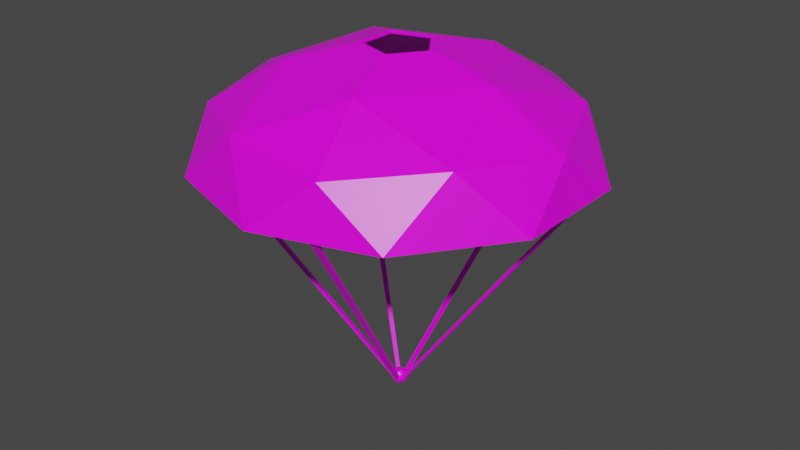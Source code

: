 # Source: Parachute.blend  (saved by Blender 2.91.10; exported with 4.5.12 LTS)
import bpy
from mathutils import Matrix  # noqa: F401  (used for matrix-valued properties, if any)

bpy.ops.wm.read_factory_settings(use_empty=True)
scene = bpy.context.scene
scene.name = 'Scene'

# ---- collections
col_collection = bpy.data.collections.new('Collection'); scene.collection.children.link(col_collection)

# ---- images (referenced by path relative to the original .blend; pixels are not part of the script)
import os
ASSET_DIR = os.environ.get("B2B_ASSET_DIR", "")  # directory of the original .blend (textures are referenced by path, not embedded)
HERE = os.path.dirname(os.path.abspath(__file__))  # packed textures are extracted next to this script under _unpacked/

def load_image(name, relpath, width, height, colorspace="sRGB"):
    """Load a texture the original file referenced (path relative to the .blend, or extracted next to this script)."""
    p = next((c for c in (os.path.join(HERE, relpath), os.path.join(ASSET_DIR, relpath)) if relpath and os.path.exists(c)), "")
    if p:
        img = bpy.data.images.load(p, check_existing=True)
        img.name = name
    else:  # same state as the original file: an image datablock whose file is absent (Cycles renders it pink)
        img = bpy.data.images.new(name, width, height)
        img.source = "FILE"
        img.filepath = "//" + (relpath or name)
    img.colorspace_settings.name = colorspace
    return img
img_green_team_png = load_image('green_team.png', 'green_team.png', 1024, 1024, 'sRGB')

# ---- materials (node trees are filled in below, after node groups)
mat_material = bpy.data.materials.new('Material')
mat_material.alpha_threshold = 0.0
mat_material.use_transparent_shadow = False
mat_material.line_color = (0.0, 0.0, 0.0, 1.0)

# ---- material node trees
mat_material.use_nodes = True; mat_material.node_tree.nodes.clear()
_N = mat_material.node_tree.nodes; _L = mat_material.node_tree.links
n0 = _N.new('ShaderNodeOutputMaterial'); n0.name = 'Material Output'; n0.location = (300, 300)
n1 = _N.new('ShaderNodeBsdfPrincipled'); n1.name = 'Principled BSDF'; n1.location = (10, 300)
n1.distribution = 'GGX'
n1.subsurface_method = 'BURLEY'
n1.inputs[2].default_value = 0.4
n1.inputs[3].default_value = 1.45
n1.inputs[27].default_value = (0.0, 0.0, 0.0, 1.0)
n1.inputs[28].default_value = 1.0
n2 = _N.new('ShaderNodeTexImage'); n2.name = 'Image Texture'; n2.location = (-280, 280)
n2.image = img_green_team_png
_L.new(n1.outputs[0], n0.inputs[0])
_L.new(n2.outputs[0], n1.inputs[0])
n0.is_active_output = True

# ---- world
world_world = bpy.data.worlds.new('World'); scene.world = world_world
world_world.use_nodes = True; world_world.node_tree.nodes.clear()
_N = world_world.node_tree.nodes; _L = world_world.node_tree.links
n0 = _N.new('ShaderNodeOutputWorld'); n0.name = 'World Output'; n0.location = (300, 300)
n1 = _N.new('ShaderNodeBackground'); n1.name = 'Background'; n1.location = (10, 300)
n1.inputs[0].default_value = (0.05088, 0.05088, 0.05088, 1.0)
_L.new(n1.outputs[0], n0.inputs[0])
n0.is_active_output = True
world_world.color = (0.05088, 0.05088, 0.05088)
world_world.use_sun_shadow = False
world_world.sun_shadow_jitter_overblur = 0.0

# ---- meshes
me_icosphere = bpy.data.meshes.new('Icosphere')
me_icosphere.from_pydata([(0.1568, -0.4826, 1.702), (0.2668, 0.821, 1.487), (0.2721, 0.8844, 1.246), (-0.6984, 0.5074, 1.487), (-0.7571, 0.5321, 1.246), (-0.6984, -0.5074, 1.487), (0.2764, -0.8506, 1.488), (-0.7236, -0.5257, 1.488), (-0.7236, 0.5257, 1.488), (0.2764, 0.8506, 1.488), (0.8944, 0.0, 1.488), (0.6642, 0.4826, 1.528), (-0.2537, 0.7809, 1.528), (-0.74, -0.5556, 1.246), (0.2668, -0.821, 1.487), (-0.821, 0.0, 1.528), (-0.2537, -0.7809, 1.528), (0.2997, -0.8755, 1.246), (0.6642, -0.4826, 1.528), (0.8633, 0.0, 1.487), (0.9252, 0.01453, 1.246), (0.9438, -0.01482, 1.242), (0.9438, 0.01482, 1.242), (0.2775, -0.9022, 1.242), (0.3057, -0.893, 1.242), (-0.7722, -0.5427, 1.242), (-0.7548, -0.5667, 1.242), (-0.7548, 0.5667, 1.242), (-0.7722, 0.5427, 1.242), (0.3057, 0.893, 1.242), (0.2775, 0.9022, 1.242), (0.6882, -0.5, 1.531), (-0.2629, -0.809, 1.531), (-0.8506, 0.0, 1.531), (-0.2629, 0.809, 1.531), (0.6882, 0.5, 1.531), (0.05703, -0.1755, 1.793), (0.5257, 0.0, 1.71), (-0.1493, -0.1085, 1.793), (-0.1493, 0.1085, 1.793), (0.05703, 0.1755, 1.793), (0.1662, 0.0, 1.783), (-0.4105, -0.2983, 1.702), (-0.4105, 0.2983, 1.702), (0.1568, 0.4826, 1.702), (0.9252, -0.01453, 1.246), (0.2721, -0.8844, 1.246), (-0.7571, -0.5321, 1.246), (-0.74, 0.5556, 1.246), (0.2997, 0.8755, 1.246), (0.5878, 0.809, 1.241), (0.0, 1.0, 1.241), (-0.5878, 0.809, 1.241), (-0.9511, 0.309, 1.241), (-0.9511, -0.309, 1.241), (-0.5878, -0.809, 1.241), (0.0, -1.0, 1.241), (0.5878, -0.809, 1.241), (0.9511, -0.309, 1.241), (0.9511, 0.309, 1.241), (0.5673, 0.7809, 1.248), (-3.128e-08, 0.9652, 1.248), (-0.5673, 0.7809, 1.248), (-0.918, 0.2983, 1.248), (-0.918, -0.2983, 1.248), (-0.5673, -0.7809, 1.248), (-3.128e-08, -0.9652, 1.248), (0.5673, -0.7809, 1.248), (0.918, -0.2983, 1.248), (0.918, 0.2983, 1.248), (0.01978, 0.02791, -0.008755), (0.000403, 0.03421, -0.008755), (-0.02043, 0.02744, -0.008757), (-0.03241, 0.01095, -0.008757), (-0.03241, -0.01095, -0.008757), (-0.02043, -0.02744, -0.008757), (0.000403, -0.03421, -0.008755), (0.01978, -0.02791, -0.008755), (0.03266, -0.01019, -0.008754), (0.03266, 0.01019, -0.008754), (0.01565, 0.01585, -0.003538), (-0.003341, 0.02202, -0.003538), (-0.01024, 0.01978, -0.00354), (-0.02198, 0.003626, -0.00354), (-0.02198, -0.003626, -0.00354), (-0.01024, -0.01978, -0.00354), (-0.003341, -0.02202, -0.003538), (0.01565, -0.01585, -0.003538), (0.01991, -0.009982, -0.003536), (0.01991, 0.009982, -0.003536), (-5.874e-09, -1.044e-08, -0.04248), (0.03118, -0.02265, -0.01867), (-0.01191, -0.03665, -0.01867), (-0.03854, -1.044e-08, -0.01867), (-0.01191, 0.03665, -0.01867), (0.03118, 0.02265, -0.01867), (0.01191, -0.03665, 0.01987), (-0.03118, -0.02265, 0.01987), (-0.03118, 0.02265, 0.01987), (0.01191, 0.03665, 0.01987), (0.03854, -1.044e-08, 0.01987), (-5.874e-09, -1.044e-08, 0.04368), (-0.006999, -0.02154, -0.03605), (0.01832, -0.01331, -0.03605), (0.01133, -0.03486, -0.02205), (0.03665, -1.044e-08, -0.02205), (0.01832, 0.01331, -0.03605), (-0.02265, -1.044e-08, -0.03605), (-0.02965, -0.02154, -0.02205), (-0.006999, 0.02154, -0.03605), (-0.02965, 0.02154, -0.02205), (0.01133, 0.03486, -0.02205), (0.04098, -0.01331, 0.0006002), (0.04098, 0.01331, 0.0006002), (-5.874e-09, -0.04308, 0.0006002), (0.02532, -0.03486, 0.0006002), (-0.04098, -0.01331, 0.0006002), (-0.02532, -0.03486, 0.0006002), (-0.02532, 0.03486, 0.0006002), (-0.04098, 0.01331, 0.0006002), (0.02532, 0.03486, 0.0006002), (-5.874e-09, 0.04308, 0.0006002), (0.02965, -0.02154, 0.02325), (-0.01133, -0.03486, 0.02325), (-0.03665, -1.044e-08, 0.02325), (-0.01133, 0.03486, 0.02325), (0.02965, 0.02154, 0.02325), (0.006999, -0.02154, 0.03725), (0.02265, -1.044e-08, 0.03725), (-0.01832, -0.01331, 0.03725), (-0.01832, 0.01331, 0.03725), (0.006999, 0.02154, 0.03725), (0.1845, 0.0, 1.793), (0.1625, 0.5, 1.71), (-0.4253, 0.309, 1.71), (-0.4253, -0.309, 1.71), (0.1625, -0.5, 1.71), (0.05137, -0.1581, 1.783), (0.5074, 0.0, 1.702), (-0.1345, -0.09772, 1.783), (-0.1345, 0.09772, 1.783), (0.05137, 0.1581, 1.783), (0.05137, 0.1581, 1.788), (-0.1345, 0.09772, 1.788), (-0.1345, -0.09772, 1.788), (0.05137, -0.1581, 1.788), (0.1845, 0.0, 1.788), (0.1662, 0.0, 1.788), (0.05703, -0.1755, 1.788), (-0.1493, -0.1085, 1.788), (-0.1493, 0.1085, 1.788), (0.05703, 0.1755, 1.788)], [], [(68, 19, 69), (66, 14, 67), (64, 5, 65), (62, 3, 63), (60, 1, 61), (18, 138, 19), (0, 138, 18), (39, 38, 149, 150), (16, 0, 14), (42, 0, 16), (41, 137, 145, 147), (15, 42, 5), (43, 42, 15), (140, 141, 142, 143), (12, 43, 3), (6, 31, 136), (7, 32, 135), (8, 33, 134), (9, 34, 133), (10, 35, 37), (40, 39, 150, 151), (37, 35, 133), (35, 9, 133), (36, 132, 146, 148), (133, 34, 134), (34, 8, 134), (139, 140, 143, 144), (134, 33, 135), (33, 7, 135), (132, 40, 151, 146), (135, 32, 136), (32, 6, 136), (38, 36, 148, 149), (136, 31, 37), (31, 10, 37), (59, 35, 10), (59, 50, 35), (50, 9, 35), (51, 34, 9), (51, 52, 34), (52, 8, 34), (53, 33, 8), (53, 54, 33), (54, 7, 33), (55, 32, 7), (55, 56, 32), (56, 6, 32), (57, 31, 6), (57, 58, 31), (58, 10, 31), (50, 51, 9), (44, 43, 12), (137, 139, 144, 145), (52, 53, 8), (11, 44, 1), (138, 44, 11), (54, 55, 7), (141, 41, 147, 142), (19, 138, 11), (56, 57, 6), (1, 44, 12), (3, 43, 15), (58, 59, 10), (5, 42, 16), (14, 0, 18), (68, 18, 19), (67, 18, 68), (67, 14, 18), (66, 16, 14), (65, 16, 66), (65, 5, 16), (64, 15, 5), (63, 15, 64), (63, 3, 15), (62, 12, 3), (61, 12, 62), (61, 1, 12), (60, 11, 1), (69, 11, 60), (69, 19, 11), (57, 67, 68, 58), (30, 71, 81, 2), (55, 65, 66, 56), (53, 63, 64, 54), (23, 76, 77, 24), (51, 61, 62, 52), (45, 88, 78, 21), (48, 82, 72, 27), (59, 69, 60, 50), (25, 74, 75, 26), (30, 51, 50, 29), (28, 53, 52, 27), (26, 55, 54, 25), (24, 57, 56, 23), (22, 59, 58, 21), (49, 60, 61, 2), (48, 62, 63, 4), (47, 64, 65, 13), (46, 66, 67, 17), (45, 68, 69, 20), (21, 58, 68, 45), (17, 67, 57, 24), (20, 69, 59, 22), (23, 56, 66, 46), (13, 65, 55, 26), (25, 54, 64, 47), (4, 63, 53, 28), (27, 52, 62, 48), (2, 61, 51, 30), (29, 50, 60, 49), (78, 88, 89, 79), (76, 86, 87, 77), (74, 84, 85, 75), (72, 82, 83, 73), (70, 80, 81, 71), (24, 77, 87, 17), (21, 78, 79, 22), (49, 80, 70, 29), (22, 79, 89, 20), (2, 81, 80, 49), (46, 86, 76, 23), (4, 83, 82, 48), (26, 75, 85, 13), (13, 85, 84, 47), (29, 70, 71, 30), (47, 84, 74, 25), (17, 87, 86, 46), (27, 72, 73, 28), (28, 73, 83, 4), (20, 89, 88, 45), (90, 103, 102), (91, 103, 105), (90, 102, 107), (90, 107, 109), (90, 109, 106), (91, 105, 112), (92, 104, 114), (93, 108, 116), (94, 110, 118), (95, 111, 120), (91, 112, 115), (92, 114, 117), (93, 116, 119), (94, 118, 121), (95, 120, 113), (96, 122, 127), (97, 123, 129), (98, 124, 130), (99, 125, 131), (100, 126, 128), (128, 131, 101), (128, 126, 131), (126, 99, 131), (131, 130, 101), (131, 125, 130), (125, 98, 130), (130, 129, 101), (130, 124, 129), (124, 97, 129), (129, 127, 101), (129, 123, 127), (123, 96, 127), (127, 128, 101), (127, 122, 128), (122, 100, 128), (113, 126, 100), (113, 120, 126), (120, 99, 126), (121, 125, 99), (121, 118, 125), (118, 98, 125), (119, 124, 98), (119, 116, 124), (116, 97, 124), (117, 123, 97), (117, 114, 123), (114, 96, 123), (115, 122, 96), (115, 112, 122), (112, 100, 122), (120, 121, 99), (120, 111, 121), (111, 94, 121), (118, 119, 98), (118, 110, 119), (110, 93, 119), (116, 117, 97), (116, 108, 117), (108, 92, 117), (114, 115, 96), (114, 104, 115), (104, 91, 115), (112, 113, 100), (112, 105, 113), (105, 95, 113), (106, 111, 95), (106, 109, 111), (109, 94, 111), (109, 110, 94), (109, 107, 110), (107, 93, 110), (107, 108, 93), (107, 102, 108), (102, 92, 108), (105, 106, 95), (105, 103, 106), (103, 90, 106), (102, 104, 92), (102, 103, 104), (103, 91, 104), (40, 132, 37, 133), (39, 40, 133, 134), (38, 39, 134, 135), (36, 38, 135, 136), (132, 36, 136, 37), (137, 41, 138, 0), (139, 137, 0, 42), (140, 139, 42, 43), (141, 140, 43, 44), (41, 141, 44, 138), (147, 146, 151, 142), (147, 145, 148, 146), (145, 144, 149, 148), (144, 143, 150, 149), (143, 142, 151, 150)])
_uv = me_icosphere.uv_layers.new(name='UVMap')
_uv.uv.foreach_set('vector', [0.1689, 0.4932, 0.1689, 0.4932, 0.1689, 0.4932, 0.1689, 0.4932, 0.1689, 0.4932, 0.1689, 0.4932, 0.1689, 0.4932, 0.1689, 0.4932, 0.1689, 0.4932, 0.1689, 0.4932, 0.1689, 0.4932, 0.1689, 0.4932, 0.1689, 0.4932, 0.1689, 0.4932, 0.1689, 0.4932, 0.1689, 0.4932, 0.1689, 0.4932, 0.1689, 0.4932, 0.1689, 0.4932, 0.1689, 0.4932, 0.1689, 0.4932, 0.4731, 0.3027, 0.4731, 0.3027, 0.4731, 0.3027, 0.4731, 0.3027, 0.1689, 0.4932, 0.1689, 0.4932, 0.1689, 0.4932, 0.1689, 0.4932, 0.1689, 0.4932, 0.1689, 0.4932, 0.1689, 0.4932, 0.1689, 0.4932, 0.1689, 0.4932, 0.1689, 0.4932, 0.1689, 0.4932, 0.1689, 0.4932, 0.1689, 0.4932, 0.1689, 0.4932, 0.1689, 0.4932, 0.1689, 0.4932, 0.1689, 0.4932, 0.1689, 0.4932, 0.1689, 0.4932, 0.1689, 0.4932, 0.1689, 0.4932, 0.1689, 0.4932, 0.1689, 0.4932, 0.1424, 0.4813, 0.1424, 0.4813, 0.1424, 0.4813, 0.1424, 0.4813, 0.1424, 0.4813, 0.1424, 0.4813, 0.1424, 0.4813, 0.1424, 0.4813, 0.1424, 0.4813, 0.1424, 0.4813, 0.1424, 0.4813, 0.1424, 0.4813, 0.1424, 0.4813, 0.1424, 0.4813, 0.1424, 0.4813, 0.4731, 0.3027, 0.4731, 0.3027, 0.4731, 0.3027, 0.4731, 0.3027, 0.1424, 0.4813, 0.1424, 0.4813, 0.1424, 0.4813, 0.1424, 0.4813, 0.1424, 0.4813, 0.1424, 0.4813, 0.4731, 0.3027, 0.4731, 0.3027, 0.4731, 0.3027, 0.4731, 0.3027, 0.1424, 0.4813, 0.1424, 0.4813, 0.1424, 0.4813, 0.1424, 0.4813, 0.1424, 0.4813, 0.1424, 0.4813, 0.1689, 0.4932, 0.1689, 0.4932, 0.1689, 0.4932, 0.1689, 0.4932, 0.1424, 0.4813, 0.1424, 0.4813, 0.1424, 0.4813, 0.1424, 0.4813, 0.1424, 0.4813, 0.1424, 0.4813, 0.4731, 0.3027, 0.4731, 0.3027, 0.4731, 0.3027, 0.4731, 0.3027, 0.1424, 0.4813, 0.1424, 0.4813, 0.1424, 0.4813, 0.1424, 0.4813, 0.1424, 0.4813, 0.1424, 0.4813, 0.4731, 0.3027, 0.4731, 0.3027, 0.4731, 0.3027, 0.4731, 0.3027, 0.1424, 0.4813, 0.1424, 0.4813, 0.1424, 0.4813, 0.1424, 0.4813, 0.1424, 0.4813, 0.1424, 0.4813, 0.1424, 0.5041, 0.1424, 0.5041, 0.1424, 0.5041, 0.1424, 0.5041, 0.1424, 0.5041, 0.1424, 0.5041, 0.1424, 0.5041, 0.1424, 0.5041, 0.1424, 0.5041, 0.1424, 0.5041, 0.1424, 0.5041, 0.1424, 0.5041, 0.1424, 0.5041, 0.1424, 0.5041, 0.1424, 0.5041, 0.1424, 0.5041, 0.1424, 0.5041, 0.1424, 0.5041, 0.1424, 0.5041, 0.1424, 0.5041, 0.1424, 0.5041, 0.1424, 0.5041, 0.1424, 0.5041, 0.1424, 0.5041, 0.1424, 0.5041, 0.1424, 0.5041, 0.1424, 0.5041, 0.1424, 0.5041, 0.1424, 0.5041, 0.1424, 0.5041, 0.1424, 0.5041, 0.1424, 0.5041, 0.1424, 0.5041, 0.1424, 0.5041, 0.1424, 0.5041, 0.1424, 0.5041, 0.1424, 0.5041, 0.1424, 0.5041, 0.1424, 0.5041, 0.1424, 0.5041, 0.1424, 0.5041, 0.1424, 0.5041, 0.1424, 0.5041, 0.1424, 0.5041, 0.1424, 0.5041, 0.1424, 0.5041, 0.1424, 0.5041, 0.1424, 0.5041, 0.1689, 0.4932, 0.1689, 0.4932, 0.1689, 0.4932, 0.1689, 0.4932, 0.1689, 0.4932, 0.1689, 0.4932, 0.1689, 0.4932, 0.1424, 0.5041, 0.1424, 0.5041, 0.1424, 0.5041, 0.1689, 0.4932, 0.1689, 0.4932, 0.1689, 0.4932, 0.1689, 0.4932, 0.1689, 0.4932, 0.1689, 0.4932, 0.1424, 0.5041, 0.1424, 0.5041, 0.1424, 0.5041, 0.1689, 0.4932, 0.1689, 0.4932, 0.1689, 0.4932, 0.1689, 0.4932, 0.1689, 0.4932, 0.1689, 0.4932, 0.1689, 0.4932, 0.1424, 0.5041, 0.1424, 0.5041, 0.1424, 0.5041, 0.1689, 0.4932, 0.1689, 0.4932, 0.1689, 0.4932, 0.1689, 0.4932, 0.1689, 0.4932, 0.1689, 0.4932, 0.1424, 0.5041, 0.1424, 0.5041, 0.1424, 0.5041, 0.1689, 0.4932, 0.1689, 0.4932, 0.1689, 0.4932, 0.1689, 0.4932, 0.1689, 0.4932, 0.1689, 0.4932, 0.1689, 0.4932, 0.1689, 0.4932, 0.1689, 0.4932, 0.1689, 0.4932, 0.1689, 0.4932, 0.1689, 0.4932, 0.1689, 0.4932, 0.1689, 0.4932, 0.1689, 0.4932, 0.1689, 0.4932, 0.1689, 0.4932, 0.1689, 0.4932, 0.1689, 0.4932, 0.1689, 0.4932, 0.1689, 0.4932, 0.1689, 0.4932, 0.1689, 0.4932, 0.1689, 0.4932, 0.1689, 0.4932, 0.1689, 0.4932, 0.1689, 0.4932, 0.1689, 0.4932, 0.1689, 0.4932, 0.1689, 0.4932, 0.1689, 0.4932, 0.1689, 0.4932, 0.1689, 0.4932, 0.1689, 0.4932, 0.1689, 0.4932, 0.1689, 0.4932, 0.1689, 0.4932, 0.1689, 0.4932, 0.1689, 0.4932, 0.1689, 0.4932, 0.1689, 0.4932, 0.1689, 0.4932, 0.1689, 0.4932, 0.1689, 0.4932, 0.1689, 0.4932, 0.1689, 0.4932, 0.1689, 0.4932, 0.1689, 0.4932, 0.1689, 0.4932, 0.1689, 0.4932, 0.1689, 0.4932, 0.1689, 0.4932, 0.1689, 0.4932, 0.1689, 0.4932, 0.1689, 0.4932, 0.8158, 0.6786, 0.8158, 0.6786, 0.8158, 0.6786, 0.8158, 0.6786, 0.1689, 0.4932, 0.1689, 0.4932, 0.1689, 0.4932, 0.1689, 0.4932, 0.1689, 0.4932, 0.1689, 0.4932, 0.1689, 0.4932, 0.1689, 0.4932, 0.8158, 0.6786, 0.8158, 0.6786, 0.8158, 0.6786, 0.8158, 0.6786, 0.1689, 0.4932, 0.1689, 0.4932, 0.1689, 0.4932, 0.1689, 0.4932, 0.8158, 0.6786, 0.8158, 0.6786, 0.8158, 0.6786, 0.8158, 0.6786, 0.8158, 0.6786, 0.8158, 0.6786, 0.8158, 0.6786, 0.8158, 0.6786, 0.1689, 0.4932, 0.1689, 0.4932, 0.1689, 0.4932, 0.1689, 0.4932, 0.8158, 0.6786, 0.8158, 0.6786, 0.8158, 0.6786, 0.8158, 0.6786, 0.7426, 0.3235, 0.7426, 0.3235, 0.7426, 0.3235, 0.7426, 0.3235, 0.7426, 0.3235, 0.7426, 0.3235, 0.7426, 0.3235, 0.7426, 0.3235, 0.7426, 0.3235, 0.7426, 0.3235, 0.7426, 0.3235, 0.7426, 0.3235, 0.7426, 0.3235, 0.7426, 0.3235, 0.7426, 0.3235, 0.7426, 0.3235, 0.7426, 0.3235, 0.7426, 0.3235, 0.7426, 0.3235, 0.7426, 0.3235, 0.1689, 0.4932, 0.1689, 0.4932, 0.1689, 0.4932, 0.1689, 0.4932, 0.1689, 0.4932, 0.1689, 0.4932, 0.1689, 0.4932, 0.1689, 0.4932, 0.1689, 0.4932, 0.1689, 0.4932, 0.1689, 0.4932, 0.1689, 0.4932, 0.1689, 0.4932, 0.1689, 0.4932, 0.1689, 0.4932, 0.1689, 0.4932, 0.1689, 0.4932, 0.1689, 0.4932, 0.1689, 0.4932, 0.1689, 0.4932, 0.1689, 0.4932, 0.1689, 0.4932, 0.1689, 0.4932, 0.1689, 0.4932, 0.1689, 0.4932, 0.1689, 0.4932, 0.1689, 0.4932, 0.1689, 0.4932, 0.1689, 0.4932, 0.1689, 0.4932, 0.1689, 0.4932, 0.1689, 0.4932, 0.1689, 0.4932, 0.1689, 0.4932, 0.1689, 0.4932, 0.1689, 0.4932, 0.1689, 0.4932, 0.1689, 0.4932, 0.1689, 0.4932, 0.1689, 0.4932, 0.1689, 0.4932, 0.1689, 0.4932, 0.1689, 0.4932, 0.1689, 0.4932, 0.1689, 0.4932, 0.1689, 0.4932, 0.1689, 0.4932, 0.1689, 0.4932, 0.1689, 0.4932, 0.1689, 0.4932, 0.1689, 0.4932, 0.1689, 0.4932, 0.1689, 0.4932, 0.1689, 0.4932, 0.1689, 0.4932, 0.1689, 0.4932, 0.1689, 0.4932, 0.1689, 0.4932, 0.1689, 0.4932, 0.1689, 0.4932, 0.8158, 0.6786, 0.8158, 0.6786, 0.8158, 0.6786, 0.8158, 0.6786, 0.8158, 0.6786, 0.8158, 0.6786, 0.8158, 0.6786, 0.8158, 0.6786, 0.8158, 0.6786, 0.8158, 0.6786, 0.8158, 0.6786, 0.8158, 0.6786, 0.8158, 0.6786, 0.8158, 0.6786, 0.8158, 0.6786, 0.8158, 0.6786, 0.8158, 0.6786, 0.8158, 0.6786, 0.8158, 0.6786, 0.8158, 0.6786, 0.8158, 0.6786, 0.8158, 0.6786, 0.8158, 0.6786, 0.8158, 0.6786, 0.8158, 0.6786, 0.8158, 0.6786, 0.8158, 0.6786, 0.8158, 0.6786, 0.8158, 0.6786, 0.8158, 0.6786, 0.8158, 0.6786, 0.8158, 0.6786, 0.8158, 0.6786, 0.8158, 0.6786, 0.8158, 0.6786, 0.8158, 0.6786, 0.8158, 0.6786, 0.8158, 0.6786, 0.8158, 0.6786, 0.8158, 0.6786, 0.8158, 0.6786, 0.8158, 0.6786, 0.8158, 0.6786, 0.8158, 0.6786, 0.8158, 0.6786, 0.8158, 0.6786, 0.8158, 0.6786, 0.8158, 0.6786, 0.8158, 0.6786, 0.8158, 0.6786, 0.8158, 0.6786, 0.8158, 0.6786, 0.8158, 0.6786, 0.8158, 0.6786, 0.8158, 0.6786, 0.8158, 0.6786, 0.8158, 0.6786, 0.8158, 0.6786, 0.8158, 0.6786, 0.8158, 0.6786, 0.8158, 0.6786, 0.8158, 0.6786, 0.8158, 0.6786, 0.8158, 0.6786, 0.8158, 0.6786, 0.8158, 0.6786, 0.8158, 0.6786, 0.8158, 0.6786, 0.8158, 0.6786, 0.8158, 0.6786, 0.8158, 0.6786, 0.8158, 0.6786, 0.8158, 0.6786, 0.8158, 0.6786, 0.8158, 0.6786, 0.8158, 0.6786, 0.8158, 0.6786, 0.8158, 0.6786, 0.8158, 0.6786, 0.8158, 0.6786, 0.8158, 0.6786, 0.8158, 0.6786, 0.8158, 0.6786, 0.8158, 0.6786, 0.8158, 0.6786, 0.8158, 0.6786, 0.8158, 0.6786, 0.8158, 0.6786, 0.8158, 0.6786, 0.8158, 0.6786, 0.8158, 0.6786, 0.8158, 0.6786, 0.8158, 0.6786, 0.8158, 0.6786, 0.8158, 0.6786, 0.8158, 0.6786, 0.8158, 0.6786, 0.8158, 0.6786, 0.8158, 0.6786, 0.8158, 0.6786, 0.8158, 0.6786, 0.8158, 0.6786, 0.8158, 0.6786, 0.8158, 0.6786, 0.8158, 0.6786, 0.8158, 0.6786, 0.8158, 0.6786, 0.8158, 0.6786, 0.8158, 0.6786, 0.8158, 0.6786, 0.8158, 0.6786, 0.8158, 0.6786, 0.8158, 0.6786, 0.8158, 0.6786, 0.8158, 0.6786, 0.8158, 0.6786, 0.8158, 0.6786, 0.8158, 0.6786, 0.8158, 0.6786, 0.8158, 0.6786, 0.8158, 0.6786, 0.8158, 0.6786, 0.8158, 0.6786, 0.8158, 0.6786, 0.8158, 0.6786, 0.8158, 0.6786, 0.8158, 0.6786, 0.8158, 0.6786, 0.8158, 0.6786, 0.8158, 0.6786, 0.8158, 0.6786, 0.8158, 0.6786, 0.8158, 0.6786, 0.8158, 0.6786, 0.8158, 0.6786, 0.8158, 0.6786, 0.8158, 0.6786, 0.8158, 0.6786, 0.8158, 0.6786, 0.8158, 0.6786, 0.8158, 0.6786, 0.8158, 0.6786, 0.8158, 0.6786, 0.8158, 0.6786, 0.8158, 0.6786, 0.8158, 0.6786, 0.8158, 0.6786, 0.8158, 0.6786, 0.8158, 0.6786, 0.8158, 0.6786, 0.8158, 0.6786, 0.8158, 0.6786, 0.8158, 0.6786, 0.8158, 0.6786, 0.8158, 0.6786, 0.8158, 0.6786, 0.8158, 0.6786, 0.8158, 0.6786, 0.8158, 0.6786, 0.8158, 0.6786, 0.8158, 0.6786, 0.8158, 0.6786, 0.8158, 0.6786, 0.8158, 0.6786, 0.8158, 0.6786, 0.8158, 0.6786, 0.8158, 0.6786, 0.8158, 0.6786, 0.8158, 0.6786, 0.8158, 0.6786, 0.8158, 0.6786, 0.8158, 0.6786, 0.8158, 0.6786, 0.8158, 0.6786, 0.8158, 0.6786, 0.8158, 0.6786, 0.8158, 0.6786, 0.8158, 0.6786, 0.8158, 0.6786, 0.8158, 0.6786, 0.8158, 0.6786, 0.8158, 0.6786, 0.8158, 0.6786, 0.8158, 0.6786, 0.8158, 0.6786, 0.8158, 0.6786, 0.8158, 0.6786, 0.8158, 0.6786, 0.8158, 0.6786, 0.8158, 0.6786, 0.8158, 0.6786, 0.8158, 0.6786, 0.8158, 0.6786, 0.8158, 0.6786, 0.8158, 0.6786, 0.8158, 0.6786, 0.8158, 0.6786, 0.8158, 0.6786, 0.8158, 0.6786, 0.8158, 0.6786, 0.8158, 0.6786, 0.8158, 0.6786, 0.8158, 0.6786, 0.8158, 0.6786, 0.8158, 0.6786, 0.8158, 0.6786, 0.8158, 0.6786, 0.8158, 0.6786, 0.8158, 0.6786, 0.8158, 0.6786, 0.8158, 0.6786, 0.8158, 0.6786, 0.8158, 0.6786, 0.8158, 0.6786, 0.8158, 0.6786, 0.8158, 0.6786, 0.8158, 0.6786, 0.8158, 0.6786, 0.8158, 0.6786, 0.8158, 0.6786, 0.8158, 0.6786, 0.8158, 0.6786, 0.8158, 0.6786, 0.8158, 0.6786, 0.8158, 0.6786, 0.8158, 0.6786, 0.8158, 0.6786, 0.8158, 0.6786, 0.8158, 0.6786, 0.8158, 0.6786, 0.8158, 0.6786, 0.8158, 0.6786, 0.8158, 0.6786, 0.8158, 0.6786, 0.8158, 0.6786, 0.8158, 0.6786, 0.8158, 0.6786, 0.8158, 0.6786, 0.8158, 0.6786, 0.8158, 0.6786, 0.8158, 0.6786, 0.8158, 0.6786, 0.8158, 0.6786, 0.8158, 0.6786, 0.8158, 0.6786, 0.8158, 0.6786, 0.8158, 0.6786, 0.8158, 0.6786, 0.8158, 0.6786, 0.8158, 0.6786, 0.8158, 0.6786, 0.8158, 0.6786, 0.8158, 0.6786, 0.8158, 0.6786, 0.8158, 0.6786, 0.8158, 0.6786, 0.8158, 0.6786, 0.8158, 0.6786, 0.8158, 0.6786, 0.8158, 0.6786, 0.8158, 0.6786, 0.8158, 0.6786, 0.8158, 0.6786, 0.8158, 0.6786, 0.8158, 0.6786, 0.8158, 0.6786, 0.8158, 0.6786, 0.8158, 0.6786, 0.8158, 0.6786, 0.8158, 0.6786, 0.8158, 0.6786, 0.8158, 0.6786, 0.8158, 0.6786, 0.8158, 0.6786, 0.8158, 0.6786, 0.8158, 0.6786, 0.8158, 0.6786, 0.8158, 0.6786, 0.8158, 0.6786, 0.8158, 0.6786, 0.8158, 0.6786, 0.8158, 0.6786, 0.8158, 0.6786, 0.8158, 0.6786, 0.8158, 0.6786, 0.8158, 0.6786, 0.8158, 0.6786, 0.8158, 0.6786, 0.8158, 0.6786, 0.8158, 0.6786, 0.8158, 0.6786, 0.8158, 0.6786, 0.8158, 0.6786, 0.8158, 0.6786, 0.8158, 0.6786, 0.8158, 0.6786, 0.8158, 0.6786, 0.8158, 0.6786, 0.8158, 0.6786, 0.8158, 0.6786, 0.8158, 0.6786, 0.8158, 0.6786, 0.8158, 0.6786, 0.8158, 0.6786, 0.8158, 0.6786, 0.8158, 0.6786, 0.8158, 0.6786, 0.8158, 0.6786, 0.8158, 0.6786, 0.8158, 0.6786, 0.8158, 0.6786, 0.8158, 0.6786, 0.8158, 0.6786, 0.8158, 0.6786, 0.8158, 0.6786, 0.8158, 0.6786, 0.8158, 0.6786, 0.8158, 0.6786, 0.8158, 0.6786, 0.8158, 0.6786, 0.4731, 0.3027, 0.4731, 0.3027, 0.4731, 0.3027, 0.4731, 0.3027, 0.4731, 0.3027, 0.4731, 0.3027, 0.4731, 0.3027, 0.4731, 0.3027, 0.4731, 0.3027, 0.4731, 0.3027, 0.4731, 0.3027, 0.4731, 0.3027, 0.4731, 0.3027, 0.4731, 0.3027, 0.4731, 0.3027, 0.4731, 0.3027, 0.4731, 0.3027, 0.4731, 0.3027, 0.4731, 0.3027, 0.4731, 0.3027, 0.1689, 0.4932, 0.1689, 0.4932, 0.1689, 0.4932, 0.1689, 0.4932, 0.1689, 0.4932, 0.1689, 0.4932, 0.1689, 0.4932, 0.1689, 0.4932, 0.1689, 0.4932, 0.1689, 0.4932, 0.1689, 0.4932, 0.1689, 0.4932, 0.1689, 0.4932, 0.1689, 0.4932, 0.1689, 0.4932, 0.1689, 0.4932, 0.1689, 0.4932, 0.1689, 0.4932, 0.1689, 0.4932, 0.1689, 0.4932, 0.5128, 0.3275, 0.5128, 0.3275, 0.5128, 0.3275, 0.5128, 0.3275, 0.5128, 0.3275, 0.5128, 0.3275, 0.5128, 0.3275, 0.5128, 0.3275, 0.5128, 0.3275, 0.5128, 0.3275, 0.5128, 0.3275, 0.5128, 0.3275, 0.5128, 0.3275, 0.5128, 0.3275, 0.5128, 0.3275, 0.5128, 0.3275, 0.5128, 0.3275, 0.5128, 0.3275, 0.5128, 0.3275, 0.5128, 0.3275])
me_icosphere.materials.append(mat_material)
me_icosphere.use_remesh_fix_poles = True
me_icosphere.use_remesh_preserve_attributes = False
me_icosphere.use_mirror_vertex_groups = False
me_icosphere.update()

# ---- objects
ob_icosphere = bpy.data.objects.new('Icosphere', me_icosphere)

# ---- transforms, parenting, visibility, modifiers, constraints
ob_icosphere.location = (0.0, 0.0, 0.0)
ob_icosphere.lineart.crease_threshold = 0.0

# ---- collection membership
col_collection.objects.link(ob_icosphere)

# ---- scene / render settings (as saved in the file)
scene.frame_start = 1; scene.frame_end = 250; scene.frame_set(1)
scene.render.engine = 'BLENDER_EEVEE_NEXT'
scene.cycles.use_denoising = False
scene.cycles.samples = 128
scene.cycles.sampling_pattern = 'TABULATED_SOBOL'
scene.cycles.use_adaptive_sampling = False
scene.cycles.use_light_tree = False
scene.view_settings.view_transform = 'Filmic'
bpy.context.view_layer.update()

# ---- added for rendering (the .blend has no active camera and no usable light): camera, sun
cam_auto = bpy.data.cameras.new('AutoCamera')
cam_auto.lens = 50.0
cam_auto.sensor_width = 36.0
cam_auto.clip_end = 1000.0
ob_auto_camera = bpy.data.objects.new('AutoCamera', cam_auto)
scene.collection.objects.link(ob_auto_camera)
ob_auto_camera.location = (3.06657, -3.67988, 3.32827)
ob_auto_camera.rotation_euler = (1.09748, -7.21219e-08, 0.694738)
scene.camera = ob_auto_camera
light_auto_sun = bpy.data.lights.new('AutoSun', 'SUN')
light_auto_sun.energy = 3.0
light_auto_sun.angle = 0.0523599
ob_auto_sun = bpy.data.objects.new('AutoSun', light_auto_sun)
scene.collection.objects.link(ob_auto_sun)
ob_auto_sun.rotation_euler = (0.872665, 0.174533, 0.523599)
bpy.context.view_layer.update()
